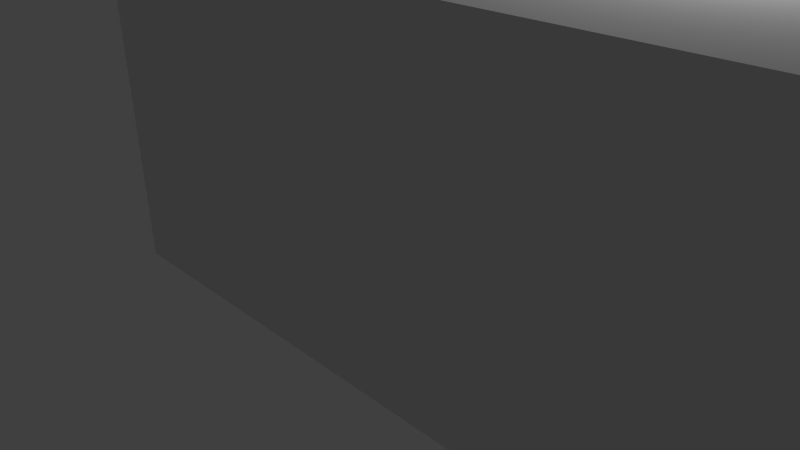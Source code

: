 # Source: 3dsquare.blend  (saved by Blender 2.71.0; exported with 4.5.12 LTS)
import bpy
from mathutils import Matrix  # noqa: F401  (used for matrix-valued properties, if any)

bpy.ops.wm.read_factory_settings(use_empty=True)
scene = bpy.context.scene
scene.name = 'Scene'

# ---- collections
col_collection_1 = bpy.data.collections.new('Collection 1'); scene.collection.children.link(col_collection_1)

# ---- materials (node trees are filled in below, after node groups)
mat_material = bpy.data.materials.new('Material')
mat_material.alpha_threshold = 0.0
mat_material.use_transparent_shadow = False
mat_material.roughness = 0.5
mat_material.line_color = (0.0, 0.0, 0.0, 1.0)

# ---- material node trees

# ---- world
world_world = bpy.data.worlds.new('World'); scene.world = world_world
world_world.color = (0.05088, 0.05088, 0.05088)
world_world.use_sun_shadow = False
world_world.sun_shadow_jitter_overblur = 0.0
world_world.cycles.sampling_method = 'MANUAL'
world_world.cycles.sample_map_resolution = 256

# ---- cameras
cam_camera = bpy.data.cameras.new('Camera')
cam_camera.clip_end = 100.0
cam_camera.lens = 35.0
cam_camera.sensor_width = 32.0
cam_camera.sensor_height = 18.0
cam_camera.ortho_scale = 7.314
cam_camera.dof.focus_distance = 0.0
cam_camera.dof.aperture_fstop = 128.0

# ---- lights
light_lamp = bpy.data.lights.new('Lamp', 'POINT')
light_lamp.transmission_factor = 0.0
light_lamp.cutoff_distance = 30.0
light_lamp.energy = 100.0
light_lamp.shadow_buffer_clip_start = 1.001
light_lamp.shadow_soft_size = 0.1
light_lamp.shadow_maximum_resolution = 0.006
light_lamp.use_absolute_resolution = True
light_lamp.cycles.use_multiple_importance_sampling = False

# ---- meshes
me_cube = bpy.data.meshes.new('Cube')
me_cube.from_pydata([(1.0, 1.0, -1.0), (1.0, -1.0, -1.0), (-1.0, -1.0, -1.0), (-1.0, 1.0, -1.0), (1.0, 1.0, 1.0), (1.0, -1.0, 1.0), (-1.0, -1.0, 1.0), (-1.0, 1.0, 1.0)], [], [(0, 1, 2, 3), (4, 7, 6, 5), (0, 4, 5, 1), (1, 5, 6, 2), (2, 6, 7, 3), (4, 0, 3, 7)])
me_cube.materials.append(mat_material)
me_cube.use_remesh_preserve_volume = False
me_cube.use_remesh_preserve_attributes = False
me_cube.use_mirror_vertex_groups = False
me_cube.update()

# ---- objects
ob_cube = bpy.data.objects.new('Cube', me_cube)
ob_lamp = bpy.data.objects.new('Lamp', light_lamp)
ob_camera = bpy.data.objects.new('Camera', cam_camera)

# ---- transforms, parenting, visibility, modifiers, constraints
ob_cube.location = (2.0, 2.0, 2.0)
ob_cube.scale = (4.0, 4.0, 2.0)
ob_cube.lock_rotations_4d = False
ob_cube.empty_display_type = 'ARROWS'
ob_cube.lineart.crease_threshold = 0.0
ob_lamp.location = (4.076, 1.005, 5.904)
ob_lamp.rotation_euler = (0.6503, 0.05522, 1.866)
ob_lamp.lock_rotations_4d = False
ob_lamp.empty_display_type = 'ARROWS'
ob_lamp.color = (0.0, 0.0, 0.0, 0.0)
ob_lamp.lineart.crease_threshold = 0.0
ob_camera.location = (7.481, -6.508, 5.344)
ob_camera.rotation_euler = (1.109, 0.01082, 0.8149)
ob_camera.lock_rotations_4d = False
ob_camera.empty_display_type = 'ARROWS'
ob_camera.color = (0.0, 0.0, 0.0, 0.0)
ob_camera.display_type = 'WIRE'
ob_camera.lineart.crease_threshold = 0.0

# ---- collection membership
col_collection_1.objects.link(ob_cube)
col_collection_1.objects.link(ob_lamp)
col_collection_1.objects.link(ob_camera)

# ---- scene / render settings (as saved in the file)
scene.camera = ob_camera
scene.frame_start = 1; scene.frame_end = 250; scene.frame_set(1)
scene.render.engine = 'BLENDER_EEVEE_NEXT'
scene.render.resolution_percentage = 50
scene.render.dither_intensity = 0.0
scene.cycles.use_denoising = False
scene.cycles.samples = 10
scene.cycles.sampling_pattern = 'TABULATED_SOBOL'
scene.cycles.light_sampling_threshold = 0.0
scene.cycles.use_adaptive_sampling = False
scene.cycles.use_light_tree = False
scene.cycles.blur_glossy = 0.0
scene.cycles.volume_bounces = 1
scene.cycles.pixel_filter_type = 'GAUSSIAN'
scene.cycles.sample_clamp_indirect = 0.0
scene.view_settings.view_transform = 'Standard'
bpy.context.view_layer.update()
